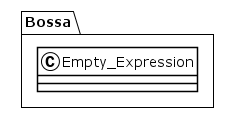

The diagram above was rendered by PlantUML. Its source (embedded in the PNG):
@startuml
!theme plain
package Bossa {
class Empty_Expression {
}
}
@enduml